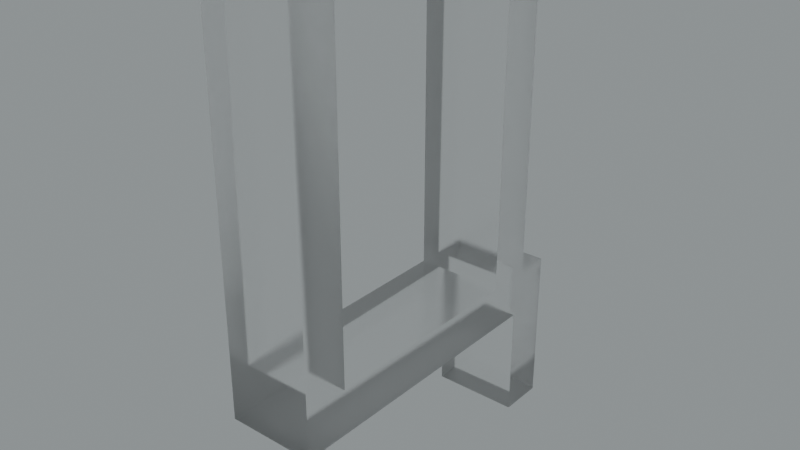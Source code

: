 # Source: blend.blend  (saved by Blender 3.5.10; exported with 4.5.12 LTS)
import bpy
from mathutils import Matrix  # noqa: F401  (used for matrix-valued properties, if any)

bpy.ops.wm.read_factory_settings(use_empty=True)
scene = bpy.context.scene
scene.name = 'Scene'

# ---- collections
col_collection = bpy.data.collections.new('Collection'); scene.collection.children.link(col_collection)

# ---- images (referenced by path relative to the original .blend; pixels are not part of the script)
import os
ASSET_DIR = os.environ.get("B2B_ASSET_DIR", "")  # directory of the original .blend (textures are referenced by path, not embedded)
HERE = os.path.dirname(os.path.abspath(__file__))  # packed textures are extracted next to this script under _unpacked/

def load_image(name, relpath, width, height, colorspace="sRGB"):
    """Load a texture the original file referenced (path relative to the .blend, or extracted next to this script)."""
    p = next((c for c in (os.path.join(HERE, relpath), os.path.join(ASSET_DIR, relpath)) if relpath and os.path.exists(c)), "")
    if p:
        img = bpy.data.images.load(p, check_existing=True)
        img.name = name
    else:  # same state as the original file: an image datablock whose file is absent (Cycles renders it pink)
        img = bpy.data.images.new(name, width, height)
        img.source = "FILE"
        img.filepath = "//" + (relpath or name)
    img.colorspace_settings.name = colorspace
    return img
img_satara_night_4k_hdr = load_image('satara_night_4k.hdr', 'satara_night_4k.hdr', 1024, 1024, 'Linear Rec.709')

# ---- materials (node trees are filled in below, after node groups)
mat_material_022 = bpy.data.materials.new('Material.022')

# ---- material node trees
mat_material_022.use_nodes = True; mat_material_022.node_tree.nodes.clear()
_N = mat_material_022.node_tree.nodes; _L = mat_material_022.node_tree.links
n0 = _N.new('ShaderNodeMixShader'); n0.name = 'Mix Shader'; n0.location = (589, 446)
n1 = _N.new('ShaderNodeOutputMaterial'); n1.name = 'Material Output.001'; n1.location = (765, 473)
n2 = _N.new('ShaderNodeLayerWeight'); n2.name = 'Layer Weight'; n2.location = (419, 501)
n2.inputs[0].default_value = 0.1
n3 = _N.new('ShaderNodeBsdfAnisotropic'); n3.name = 'Glossy BSDF'; n3.location = (253, 289)
n3.width = 280
n3.distribution = 'GGX'
n3.inputs[1].default_value = 0.6
n4 = _N.new('ShaderNodeBsdfGlass'); n4.name = 'Glass BSDF'; n4.location = (80, 402)
n4.distribution = 'BECKMANN'
n4.inputs[1].default_value = 0.2
_L.new(n3.outputs[0], n0.inputs[2])
_L.new(n2.outputs[0], n0.inputs[0])
_L.new(n4.outputs[0], n0.inputs[1])
_L.new(n0.outputs[0], n1.inputs[0])
n1.is_active_output = True

# ---- world
world_world = bpy.data.worlds.new('World'); scene.world = world_world
world_world.use_nodes = True; world_world.node_tree.nodes.clear()
_N = world_world.node_tree.nodes; _L = world_world.node_tree.links
n0 = _N.new('ShaderNodeBackground'); n0.name = 'Background.001'; n0.location = (26, -164)
n1 = _N.new('ShaderNodeBackground'); n1.name = 'Background'; n1.location = (337, 91)
n1.inputs[0].default_value = (0.05088, 0.05088, 0.05088, 1.0)
n2 = _N.new('ShaderNodeOutputWorld'); n2.name = 'World Output'; n2.location = (512, 287)
n3 = _N.new('ShaderNodeValToRGB'); n3.name = 'ColorRamp'; n3.location = (98, 373)
while len(n3.color_ramp.elements) > 1: n3.color_ramp.elements.remove(n3.color_ramp.elements[-1])
n3.color_ramp.elements[0].position = 0.0; n3.color_ramp.elements[0].color = (0.0, 0.0, 0.0, 1.0)
_e = n3.color_ramp.elements.new(1.0); _e.color = (0.8561, 0.9404, 0.9606, 1.0)
n4 = _N.new('ShaderNodeTexEnvironment'); n4.name = 'Environment Texture'; n4.location = (-269, 312)
n4.image = img_satara_night_4k_hdr
_L.new(n4.outputs[0], n3.inputs[0])
_L.new(n3.outputs[0], n2.inputs[0])
n2.is_active_output = True
world_world.color = (0.05088, 0.05088, 0.05088)
world_world.use_sun_shadow = False
world_world.sun_shadow_jitter_overblur = 0.0

# ---- meshes
me_x = bpy.data.meshes.new('Ц')
me_x.from_pydata([(16.56, -6.256, -5.0), (19.12, -6.256, -5.0), (19.12, -6.256, -0.0002971), (16.56, -6.256, -0.0002971), (16.56, 0.1442, -5.0), (16.56, 0.1442, -0.0002971), (-0.08043, 0.1442, -5.0), (-0.08043, 0.1442, -0.0002971), (-0.08043, 21.9, -0.0002971), (-0.08043, 21.9, -5.0), (2.48, 21.9, -5.0), (2.48, 21.9, -0.0002971), (2.48, 2.704, -5.0), (2.48, 2.704, -0.0002971), (14.64, 2.704, -0.0002971), (14.64, 2.704, -5.0), (14.64, 21.9, -5.0), (14.64, 21.9, -0.0002971), (17.2, 21.9, -5.0), (17.2, 21.9, -0.0002971), (17.2, 2.704, -5.0), (17.2, 2.704, -0.0002971), (19.12, 2.704, -5.0), (19.12, 2.704, -0.0002971)], [], [(0, 1, 2), (0, 2, 3), (4, 0, 3), (4, 3, 5), (6, 4, 5), (6, 5, 7), (8, 6, 7), (9, 6, 8), (10, 9, 8), (10, 8, 11), (12, 10, 11), (12, 11, 13), (14, 12, 13), (15, 12, 14), (16, 15, 14), (16, 14, 17), (18, 16, 17), (18, 17, 19), (20, 18, 19), (20, 19, 21), (22, 20, 21), (22, 21, 23), (1, 22, 23), (1, 23, 2), (1, 0, 4), (4, 15, 20), (1, 4, 22), (4, 20, 22), (12, 6, 9), (12, 9, 10), (15, 16, 18), (20, 15, 18), (15, 4, 6), (12, 15, 6), (5, 3, 2), (21, 14, 5), (23, 5, 2), (23, 21, 5), (8, 7, 13), (11, 8, 13), (19, 17, 14), (19, 14, 21), (7, 5, 14), (7, 14, 13)])
me_x.materials.append(mat_material_022)
me_x.update()

# ---- objects
ob_x = bpy.data.objects.new('Ц', me_x)

# ---- transforms, parenting, visibility, modifiers, constraints
ob_x.location = (-0.02254, 0.03352, 0.184)
ob_x.rotation_euler = (-4.712, 2.22e-16, -4.712)
ob_x.scale = (0.07756, 0.07756, 0.07756)

# ---- collection membership
col_collection.objects.link(ob_x)

# ---- scene / render settings (as saved in the file)
scene.frame_start = 1; scene.frame_end = 250; scene.frame_set(0)
scene.render.engine = 'CYCLES'
scene.render.film_transparent = True
scene.cycles.samples = 16
scene.cycles.sampling_pattern = 'TABULATED_SOBOL'
scene.cycles.use_adaptive_sampling = False
scene.cycles.use_light_tree = False
scene.cycles.film_transparent_glass = True
scene.cycles.film_transparent_roughness = 1.0
scene.eevee.use_raytracing = True
scene.view_settings.view_transform = 'Filmic'
bpy.context.view_layer.update()

# ---- added for rendering (the .blend has no active camera): camera
cam_auto = bpy.data.cameras.new('AutoCamera')
cam_auto.lens = 50.0
cam_auto.sensor_width = 36.0
cam_auto.clip_end = 1000.0
ob_auto_camera = bpy.data.objects.new('AutoCamera', cam_auto)
scene.collection.objects.link(ob_auto_camera)
ob_auto_camera.location = (2.25545, -2.19445, 2.76835)
ob_auto_camera.rotation_euler = (1.09748, -7.21219e-08, 0.694738)
scene.camera = ob_auto_camera
bpy.context.view_layer.update()
